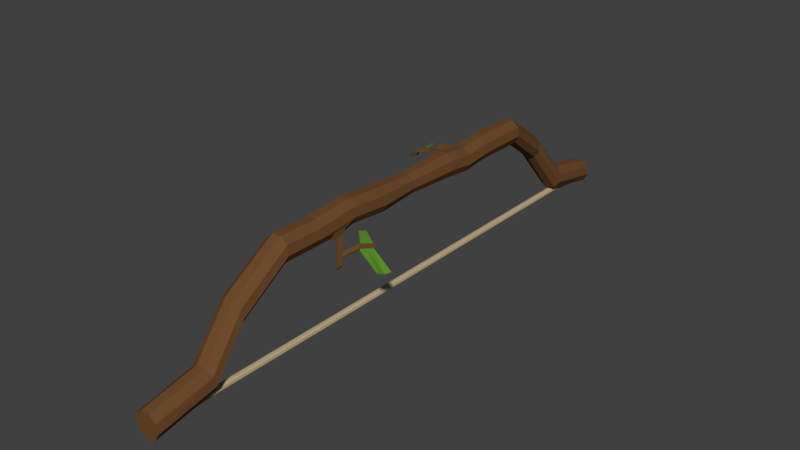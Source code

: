 # Source: Bow.blend  (saved by Blender 2.79.0; exported with 4.5.12 LTS)
import bpy
from mathutils import Matrix  # noqa: F401  (used for matrix-valued properties, if any)

bpy.ops.wm.read_factory_settings(use_empty=True)
scene = bpy.context.scene
scene.name = 'Scene'

# ---- collections
col_collection_1 = bpy.data.collections.new('Collection 1'); scene.collection.children.link(col_collection_1)

# ---- materials (node trees are filled in below, after node groups)
mat_material_001 = bpy.data.materials.new('Material.001')
mat_material_001.alpha_threshold = 0.0
mat_material_001.use_transparent_shadow = False
mat_material_001.diffuse_color = (0.1523, 0.0717, 0.02502, 1.0)
mat_material_001.roughness = 0.5
mat_material_002 = bpy.data.materials.new('Material.002')
mat_material_002.alpha_threshold = 0.0
mat_material_002.use_transparent_shadow = False
mat_material_002.diffuse_color = (0.4969, 0.3927, 0.2311, 1.0)
mat_material_002.roughness = 0.5
mat_material_003 = bpy.data.materials.new('Material.003')
mat_material_003.alpha_threshold = 0.0
mat_material_003.use_transparent_shadow = False
mat_material_003.diffuse_color = (0.1221, 0.3185, 0.02831, 1.0)
mat_material_003.roughness = 0.5

# ---- material node trees

# ---- world
world_world = bpy.data.worlds.new('World'); scene.world = world_world
world_world.color = (0.05088, 0.05088, 0.05088)
world_world.use_sun_shadow = False
world_world.sun_shadow_jitter_overblur = 0.0
world_world.cycles.sampling_method = 'MANUAL'

# ---- meshes
me_cylinder_001 = bpy.data.meshes.new('Cylinder.001')
me_cylinder_001.from_pydata([(0.0, -22.87, -0.2608), (0.6428, -22.87, -0.2488), (0.9848, -22.87, -0.2185), (0.866, -22.87, -0.184), (0.342, -22.87, -0.1615), (-0.342, -22.87, -0.1615), (-0.866, -22.87, -0.184), (-0.9848, -22.87, -0.2185), (-0.6428, -22.87, -0.2488), (0.0, -12.1, 0.09184), (0.6428, -12.1, 0.1038), (0.9848, -12.1, 0.1342), (0.866, -12.1, 0.1687), (0.342, -12.1, 0.1912), (-0.342, -12.1, 0.1912), (-0.866, -12.1, 0.1687), (-0.9848, -12.1, 0.1342), (-0.6428, -12.1, 0.1038), (0.5854, -18.29, -0.2031), (0.9683, -18.4, -0.1746), (0.8981, -18.57, -0.1407), (0.4077, -18.71, -0.1173), (-0.2734, -18.76, -0.1154), (-0.8267, -18.7, -0.1358), (-0.9931, -18.55, -0.169), (-0.6948, -18.38, -0.1995), (-0.07146, -18.28, -0.2129), (-1.048e-08, 0.0, 0.102), (0.79, 0.0, 0.1359), (-0.79, 0.0, 0.1359), (-0.5157, 0.0, 0.1116), (0.0, 22.87, -0.2608), (0.6428, 22.87, -0.2488), (0.9848, 22.87, -0.2185), (0.866, 22.87, -0.184), (0.342, 22.87, -0.1615), (-0.342, 22.87, -0.1615), (-0.866, 22.87, -0.184), (-0.9848, 22.87, -0.2185), (-0.6428, 22.87, -0.2488), (0.0, 12.1, 0.09184), (0.6428, 12.1, 0.1038), (0.9848, 12.1, 0.1342), (0.866, 12.1, 0.1687), (0.342, 12.1, 0.1912), (-0.342, 12.1, 0.1912), (-0.866, 12.1, 0.1687), (-0.9848, 12.1, 0.1342), (-0.6428, 12.1, 0.1038), (0.5854, 18.29, -0.2031), (0.9683, 18.4, -0.1746), (0.8981, 18.57, -0.1407), (0.4077, 18.71, -0.1173), (-0.2734, 18.76, -0.1154), (-0.8267, 18.7, -0.1358), (-0.9931, 18.55, -0.169), (-0.6948, 18.38, -0.1995), (-0.07146, 18.28, -0.2129), (0.5157, 0.0, 0.1116), (-0.866, -3.025, 0.1687), (0.6948, 0.0, 0.1636), (0.2744, 0.0, 0.1817), (-0.2744, 0.0, 0.1817), (-0.6948, 0.0, 0.1636), (-0.342, -3.025, 0.1912), (0.342, -3.025, 0.1912), (1.563e-08, -22.56, -0.2545), (1.563e-08, 22.62, -0.2545), (0.3335, -22.56, -0.2483), (0.3335, 22.62, -0.2483), (0.5109, -22.56, -0.2325), (0.5109, 22.62, -0.2325), (0.4493, -22.56, -0.2146), (0.4493, 22.62, -0.2146), (0.1774, -22.56, -0.203), (0.1774, 22.62, -0.203), (-0.1774, -22.56, -0.203), (-0.1774, 22.62, -0.203), (-0.4493, -22.56, -0.2146), (-0.4493, 22.62, -0.2146), (-0.5109, -22.56, -0.2325), (-0.5109, 22.62, -0.2325), (-0.3335, -22.56, -0.2483), (-0.3335, 22.62, -0.2483), (0.0, -19.0, -0.2411), (0.0, 19.07, -0.2411), (0.1649, 19.07, -0.238), (0.1649, -19.0, -0.238), (0.2527, 19.07, -0.2302), (0.2527, -19.0, -0.2302), (0.2222, 19.07, -0.2213), (0.2222, -19.0, -0.2213), (0.08775, 19.07, -0.2156), (0.08775, -19.0, -0.2156), (-0.08775, 19.07, -0.2156), (-0.08775, -19.0, -0.2156), (-0.2222, 19.07, -0.2213), (-0.2222, -19.0, -0.2213), (-0.2527, 19.07, -0.2302), (-0.2527, -19.0, -0.2302), (-0.1649, 19.07, -0.238), (-0.1649, -19.0, -0.238), (0.6428, 4.033, 0.1038), (0.6428, 8.067, 0.1038), (0.9848, 4.033, 0.1342), (0.9848, 8.067, 0.1342), (0.866, 4.033, 0.1687), (0.866, 8.067, 0.1687), (0.342, 4.033, 0.1912), (0.342, 8.067, 0.1912), (-0.342, 4.033, 0.1912), (-0.342, 8.067, 0.1912), (-0.866, 4.033, 0.1687), (-0.866, 8.067, 0.1687), (-0.9848, 4.033, 0.1342), (-0.9848, 8.067, 0.1342), (-0.6428, 4.033, 0.1038), (-0.6428, 8.067, 0.1038), (0.0, 8.067, 0.09184), (0.0, 4.033, 0.09184), (-0.8965, 5.472, 0.1598), (-0.8965, 6.628, 0.1598), (-0.9543, 5.472, 0.143), (-0.9543, 6.628, 0.143), (-2.292, 5.589, 0.1465), (-2.292, 6.745, 0.1465), (-2.35, 5.589, 0.1297), (-2.35, 6.745, 0.1297), (-1.594, 6.687, 0.1531), (-1.594, 5.53, 0.1531), (-1.652, 5.53, 0.1364), (-1.652, 6.687, 0.1364), (0.6428, 6.05, 0.09279), (0.9848, 6.05, 0.1231), (0.866, 6.05, 0.1576), (0.342, 6.05, 0.1801), (-0.342, 6.05, 0.1801), (-0.866, 6.05, 0.1576), (-0.9848, 6.05, 0.1231), (-0.6428, 6.05, 0.09279), (0.0, 6.05, 0.08081), (-0.8965, 6.05, 0.1488), (-0.9543, 6.05, 0.132), (-2.292, 6.167, 0.1354), (-2.35, 6.167, 0.1186), (-1.652, 6.108, 0.1253), (-1.594, 6.108, 0.1421), (-3.248, 5.021, 0.1138), (-3.19, 5.021, 0.1248), (-3.19, 5.399, 0.1248), (-3.248, 5.399, 0.1138), (-3.016, 5.048, 0.1436), (-3.074, 5.048, 0.1297), (-3.074, 5.526, 0.1297), (-3.016, 5.526, 0.1436), (0.6428, -6.05, 0.118), (0.9848, -6.05, 0.1483), (0.866, -6.05, 0.1828), (0.342, -6.05, 0.2054), (-0.342, -6.05, 0.2054), (-0.866, -6.05, 0.1828), (-0.9848, -6.05, 0.1483), (-0.6428, -6.05, 0.118), (0.0, -6.05, 0.106), (0.6428, -9.075, 0.1038), (0.9848, -9.075, 0.1342), (0.866, -9.075, 0.1687), (0.342, -9.075, 0.1912), (-0.342, -9.075, 0.1912), (-0.866, -9.075, 0.1687), (-0.9848, -9.075, 0.1342), (-0.6428, -9.075, 0.1038), (0.0, -9.075, 0.09184), (0.7151, -7.043, 0.1102), (0.9124, -7.043, 0.1277), (0.7151, -8.081, 0.1102), (0.9124, -8.081, 0.1277), (1.334, -7.932, 0.009532), (0.866, -3.025, 0.1687), (1.334, -8.412, 0.009532), (1.425, -8.412, 0.01762), (0.8975, -7.834, 0.1074), (0.8975, -7.205, 0.1074), (0.7778, -7.205, 0.09676), (0.7778, -7.834, 0.09676), (1.161, -8.123, 0.0625), (1.056, -8.123, 0.05315), (1.161, -7.569, 0.0625), (1.056, -7.569, 0.05315), (0.6428, -3.025, 0.1038), (1.195, -8.268, 0.03134), (1.293, -7.75, 0.04006), (1.195, -7.75, 0.03134), (1.257, -7.722, 0.04216), (1.166, -7.597, 0.05756), (1.189, -7.722, 0.03617), (1.094, -7.597, 0.05114), (1.861, -5.348, 0.03406), (1.77, -5.223, 0.04947), (1.793, -5.348, 0.02808), (1.698, -5.223, 0.04305), (1.54, -6.476, 0.06897), (1.467, -6.476, 0.06255), (1.63, -6.601, 0.05357), (1.563, -6.601, 0.04758), (1.841, -5.431, 0.03495), (1.782, -5.431, 0.02976), (1.641, -6.518, 0.05188), (1.582, -6.518, 0.04669), (3.593, -5.737, -0.01564), (3.534, -5.737, -0.02084), (3.393, -6.824, 0.001291), (3.334, -6.824, -0.003905), (1.655, -5.85, 0.05922), (1.745, -5.975, 0.04381), (1.678, -5.975, 0.03783), (1.582, -5.85, 0.0528), (1.741, -5.975, 0.04342), (1.682, -5.975, 0.03822), (3.472, -6.265, -0.0137), (3.413, -6.265, -0.01889), (-0.6428, -3.025, 0.1038), (1.425, -7.932, 0.01762), (-0.9848, -3.025, 0.1342), (0.9848, -3.025, 0.1342), (1.293, -8.268, 0.04006), (0.0, -3.025, 0.09184), (1.74, -5.348, 0.05077), (1.682, -5.348, 0.04562), (1.648, -5.85, 0.05858), (1.59, -5.85, 0.05344), (1.497, -6.352, 0.06126), (1.555, -6.352, 0.0664), (0.6265, -4.749, 0.0657), (0.5913, -4.749, 0.06258), (0.5705, -5.053, 0.07044), (0.5353, -5.053, 0.06732), (0.4794, -5.357, 0.07206), (0.5145, -5.357, 0.07517), (-4.45, 5.821, 0.08064), (-4.407, 5.821, 0.08884), (-3.089, 5.51, 0.1292), (-3.045, 5.51, 0.1396), (-4.45, 7.175, 0.08064), (-4.407, 7.175, 0.08884), (-3.089, 6.864, 0.1292), (-3.045, 6.864, 0.1396), (-3.155, 6.124, 0.1302), (-4.517, 6.435, 0.07942), (-4.56, 6.435, 0.07123), (-3.198, 6.124, 0.1198), (-3.103, 5.034, 0.1342), (-3.161, 5.462, 0.1218), (-3.161, 5.034, 0.1218), (-3.103, 5.462, 0.1342), (-3.769, 5.665, 0.1049), (-3.726, 5.665, 0.1142), (-3.769, 7.02, 0.1049), (-3.726, 7.02, 0.1142), (-3.879, 6.279, 0.09553), (-3.836, 6.279, 0.1048), (-0.04692, -15.87, -0.03737), (0.6029, -15.88, -0.02647), (0.9654, -15.94, 0.002965), (0.8709, -16.02, 0.03715), (0.3637, -16.09, 0.0601), (-0.3189, -16.12, 0.06108), (-0.8575, -16.08, 0.03961), (-1.0, -16.01, 0.005763), (-0.68, -15.92, -0.02464), (-0.4327, 15.63, -0.03604), (0.2171, 15.64, -0.02513), (0.5796, 15.69, 0.004298), (0.4851, 15.78, 0.03849), (-0.02208, 15.85, 0.06144), (-0.7047, 15.87, 0.06241), (-1.243, 15.84, 0.04095), (-1.386, 15.76, 0.007097), (-1.066, 15.68, -0.02331)], [], [(0, 1, 2, 3, 4, 5, 6, 7, 8), (269, 17, 9, 261), (268, 16, 17, 269), (267, 15, 16, 268), (266, 14, 15, 267), (265, 13, 14, 266), (264, 12, 13, 265), (263, 11, 12, 264), (262, 10, 11, 263), (261, 9, 10, 262), (0, 26, 18, 1), (1, 18, 19, 2), (2, 19, 20, 3), (3, 20, 21, 4), (4, 21, 22, 5), (5, 22, 23, 6), (6, 23, 24, 7), (7, 24, 25, 8), (8, 25, 26, 0), (226, 27, 58, 189), (189, 58, 28, 224), (224, 28, 60, 178), (178, 60, 61, 65), (65, 61, 62, 64), (64, 62, 63, 59), (59, 63, 29, 223), (223, 29, 30, 221), (221, 30, 27, 226), (31, 39, 38, 37, 36, 35, 34, 33, 32), (278, 270, 40, 48), (277, 278, 48, 47), (276, 277, 47, 46), (275, 276, 46, 45), (274, 275, 45, 44), (273, 274, 44, 43), (272, 273, 43, 42), (271, 272, 42, 41), (270, 271, 41, 40), (31, 32, 49, 57), (32, 33, 50, 49), (33, 34, 51, 50), (34, 35, 52, 51), (35, 36, 53, 52), (36, 37, 54, 53), (37, 38, 55, 54), (38, 39, 56, 55), (39, 31, 57, 56), (119, 102, 58, 27), (102, 104, 28, 58), (104, 106, 60, 28), (106, 108, 61, 60), (108, 110, 62, 61), (110, 112, 63, 62), (112, 114, 29, 63), (114, 116, 30, 29), (116, 119, 27, 30), (85, 67, 69, 86), (86, 69, 71, 88), (88, 71, 73, 90), (90, 73, 75, 92), (92, 75, 77, 94), (94, 77, 79, 96), (96, 79, 81, 98), (69, 67, 83, 81, 79, 77, 75, 73, 71), (98, 81, 83, 100), (100, 83, 67, 85), (66, 68, 70, 72, 74, 76, 78, 80, 82), (82, 101, 84, 66), (101, 100, 85, 84), (80, 99, 101, 82), (99, 98, 100, 101), (78, 97, 99, 80), (97, 96, 98, 99), (76, 95, 97, 78), (95, 94, 96, 97), (74, 93, 95, 76), (93, 92, 94, 95), (72, 91, 93, 74), (91, 90, 92, 93), (70, 89, 91, 72), (89, 88, 90, 91), (68, 87, 89, 70), (87, 86, 88, 89), (66, 84, 87, 68), (84, 85, 86, 87), (48, 40, 118, 117), (139, 140, 119, 116), (47, 48, 117, 115), (138, 139, 116, 114), (46, 47, 115, 113), (114, 112, 120, 122), (45, 46, 113, 111), (136, 137, 112, 110), (44, 45, 111, 109), (135, 136, 110, 108), (43, 44, 109, 107), (134, 135, 108, 106), (42, 43, 107, 105), (133, 134, 106, 104), (41, 42, 105, 103), (132, 133, 104, 102), (40, 41, 103, 118), (140, 132, 102, 119), (146, 128, 125, 143), (138, 114, 122, 142), (137, 113, 121, 141), (113, 115, 123, 121), (253, 251, 148, 147), (130, 129, 124, 126), (145, 130, 126, 144), (128, 131, 127, 125), (121, 123, 131, 128), (142, 122, 130, 145), (122, 120, 129, 130), (141, 121, 128, 146), (120, 141, 146, 129), (123, 142, 145, 131), (131, 145, 144, 127), (125, 127, 144, 143), (112, 137, 141, 120), (115, 138, 142, 123), (129, 146, 143, 124), (118, 103, 132, 140), (103, 105, 133, 132), (105, 107, 134, 133), (107, 109, 135, 134), (109, 111, 136, 135), (111, 113, 137, 136), (115, 117, 139, 138), (117, 118, 140, 139), (149, 150, 147, 148), (252, 150, 239, 255), (252, 253, 147, 150), (251, 254, 149, 148), (124, 143, 154, 151), (144, 126, 152, 153), (143, 144, 153, 154), (126, 124, 151, 152), (171, 162, 163, 172), (170, 161, 162, 171), (169, 160, 161, 170), (168, 159, 160, 169), (167, 158, 159, 168), (166, 157, 158, 167), (165, 156, 157, 166), (164, 155, 173, 175), (172, 163, 155, 164), (9, 172, 164, 10), (10, 164, 165, 11), (11, 165, 166, 12), (12, 166, 167, 13), (13, 167, 168, 14), (14, 168, 169, 15), (15, 169, 170, 16), (16, 170, 171, 17), (17, 171, 172, 9), (191, 225, 180, 222), (155, 156, 174, 173), (156, 165, 176, 174), (165, 164, 175, 176), (157, 178, 65, 158), (192, 191, 222, 177), (158, 65, 64, 159), (190, 192, 177, 179), (175, 173, 183, 184), (176, 175, 184, 181), (173, 174, 182, 183), (174, 176, 181, 182), (184, 183, 188, 186), (181, 184, 186, 185), (183, 182, 187, 188), (182, 181, 185, 187), (186, 188, 192, 190), (185, 186, 190, 225), (187, 191, 193, 194), (187, 185, 225, 191), (201, 213, 229, 232), (192, 188, 196, 195), (191, 192, 195, 193), (188, 187, 194, 196), (200, 198, 197, 199), (213, 214, 197, 198), (215, 199, 206, 218), (215, 216, 200, 199), (195, 196, 202, 204), (193, 195, 204, 203), (194, 193, 203, 201), (196, 194, 201, 202), (218, 206, 210, 220), (199, 197, 205, 206), (214, 203, 207, 217), (203, 204, 208, 207), (219, 220, 210, 209), (206, 205, 209, 210), (207, 208, 212, 211), (217, 207, 211, 219), (205, 217, 219, 209), (211, 212, 220, 219), (197, 214, 217, 205), (208, 218, 220, 212), (204, 202, 216, 215), (204, 215, 218, 208), (201, 203, 214, 213), (216, 202, 231, 230), (179, 177, 222, 180), (225, 190, 179, 180), (159, 64, 59, 160), (160, 59, 223, 161), (161, 223, 221, 162), (162, 221, 226, 163), (230, 231, 237, 236), (232, 229, 235, 238), (213, 198, 227, 229), (202, 201, 232, 231), (200, 216, 230, 228), (198, 200, 228, 227), (236, 235, 233, 234), (237, 238, 235, 236), (227, 228, 234, 233), (228, 230, 236, 234), (231, 232, 238, 237), (229, 227, 233, 235), (260, 247, 246, 258), (254, 154, 242, 256), (150, 149, 240, 239), (154, 153, 241, 242), (258, 257, 243, 244), (249, 248, 244, 243), (247, 250, 245, 246), (259, 249, 243, 257), (255, 239, 249, 259), (242, 241, 250, 247), (239, 240, 248, 249), (256, 242, 247, 260), (240, 256, 260, 248), (241, 255, 259, 250), (250, 259, 257, 245), (246, 245, 257, 258), (149, 254, 256, 240), (248, 260, 258, 244), (151, 154, 254, 251), (153, 152, 253, 252), (153, 252, 255, 241), (152, 151, 251, 253), (156, 224, 178, 157), (155, 189, 224, 156), (163, 226, 189, 155), (26, 261, 262, 18), (18, 262, 263, 19), (19, 263, 264, 20), (20, 264, 265, 21), (21, 265, 266, 22), (22, 266, 267, 23), (23, 267, 268, 24), (24, 268, 269, 25), (25, 269, 261, 26), (57, 49, 271, 270), (49, 50, 272, 271), (50, 51, 273, 272), (51, 52, 274, 273), (52, 53, 275, 274), (53, 54, 276, 275), (54, 55, 277, 276), (55, 56, 278, 277), (56, 57, 270, 278)])
me_cylinder_001.polygons.foreach_set('material_index', [0, 0, 0, 0, 0, 0, 0, 0, 0, 0, 0, 0, 0, 0, 0, 0, 0, 0, 0, 0, 0, 0, 0, 0, 0, 0, 0, 0, 0, 0, 0, 0, 0, 0, 0, 0, 0, 0, 0, 0, 0, 0, 0, 0, 0, 0, 0, 0, 0, 0, 0, 0, 0, 0, 0, 0, 1, 1, 1, 1, 1, 1, 1, 1, 1, 1, 1, 1, 1, 1, 1, 1, 1, 1, 1, 1, 1, 1, 1, 1, 1, 1, 1, 1, 1, 0, 0, 0, 0, 0, 0, 0, 0, 0, 0, 0, 0, 0, 0, 0, 0, 0, 0, 0, 0, 0, 0, 0, 0, 0, 0, 0, 0, 0, 0, 0, 0, 0, 0, 0, 0, 0, 0, 0, 0, 0, 0, 0, 0, 0, 0, 0, 0, 0, 0, 0, 0, 0, 0, 0, 0, 0, 0, 0, 0, 0, 0, 0, 0, 0, 0, 0, 0, 0, 0, 0, 0, 0, 0, 0, 0, 0, 0, 0, 0, 0, 0, 0, 0, 0, 0, 0, 0, 0, 0, 0, 0, 0, 0, 0, 0, 0, 0, 0, 0, 0, 0, 0, 2, 0, 0, 0, 2, 2, 2, 2, 2, 2, 0, 2, 0, 0, 0, 0, 0, 0, 0, 0, 0, 0, 2, 2, 0, 0, 0, 0, 2, 2, 2, 2, 2, 2, 2, 0, 0, 0, 2, 2, 2, 2, 2, 2, 2, 2, 2, 2, 2, 2, 0, 2, 0, 0, 0, 0, 0, 0, 0, 0, 0, 0, 0, 0, 0, 0, 0, 0, 0, 0, 0, 0, 0, 0, 0, 0, 0])
me_cylinder_001.materials.append(mat_material_001)
me_cylinder_001.materials.append(mat_material_002)
me_cylinder_001.materials.append(mat_material_003)
me_cylinder_001.use_remesh_preserve_volume = False
me_cylinder_001.use_remesh_preserve_attributes = False
me_cylinder_001.use_mirror_vertex_groups = False
me_cylinder_001.update()

# ---- objects
ob_cylinder_001 = bpy.data.objects.new('Cylinder.001', me_cylinder_001)

# ---- transforms, parenting, visibility, modifiers, constraints
ob_cylinder_001.location = (0.0, -0.03875, 0.04287)
ob_cylinder_001.scale = (0.05121, 0.05121, 1.0)
ob_cylinder_001.lineart.crease_threshold = 0.0

# ---- collection membership
col_collection_1.objects.link(ob_cylinder_001)

# ---- scene / render settings (as saved in the file)
scene.frame_start = 1; scene.frame_end = 250; scene.frame_set(1)
scene.render.engine = 'BLENDER_EEVEE_NEXT'
scene.render.resolution_percentage = 50
scene.render.dither_intensity = 0.0
scene.cycles.use_denoising = False
scene.cycles.samples = 128
scene.cycles.sampling_pattern = 'TABULATED_SOBOL'
scene.cycles.use_adaptive_sampling = False
scene.cycles.use_light_tree = False
scene.cycles.blur_glossy = 0.0
scene.cycles.sample_clamp_indirect = 0.0
scene.view_settings.view_transform = 'Standard'
bpy.context.view_layer.update()

# ---- added for rendering (the .blend has no active camera and no usable light): camera, sun
cam_auto = bpy.data.cameras.new('AutoCamera')
cam_auto.lens = 50.0
cam_auto.sensor_width = 36.0
cam_auto.clip_end = 1000.0
ob_auto_camera = bpy.data.objects.new('AutoCamera', cam_auto)
scene.collection.objects.link(ob_auto_camera)
ob_auto_camera.location = (2.21818, -2.73028, 1.80948)
ob_auto_camera.rotation_euler = (1.09748, -7.21219e-08, 0.694738)
scene.camera = ob_auto_camera
light_auto_sun = bpy.data.lights.new('AutoSun', 'SUN')
light_auto_sun.energy = 3.0
light_auto_sun.angle = 0.0523599
ob_auto_sun = bpy.data.objects.new('AutoSun', light_auto_sun)
scene.collection.objects.link(ob_auto_sun)
ob_auto_sun.rotation_euler = (0.872665, 0.174533, 0.523599)
bpy.context.view_layer.update()
